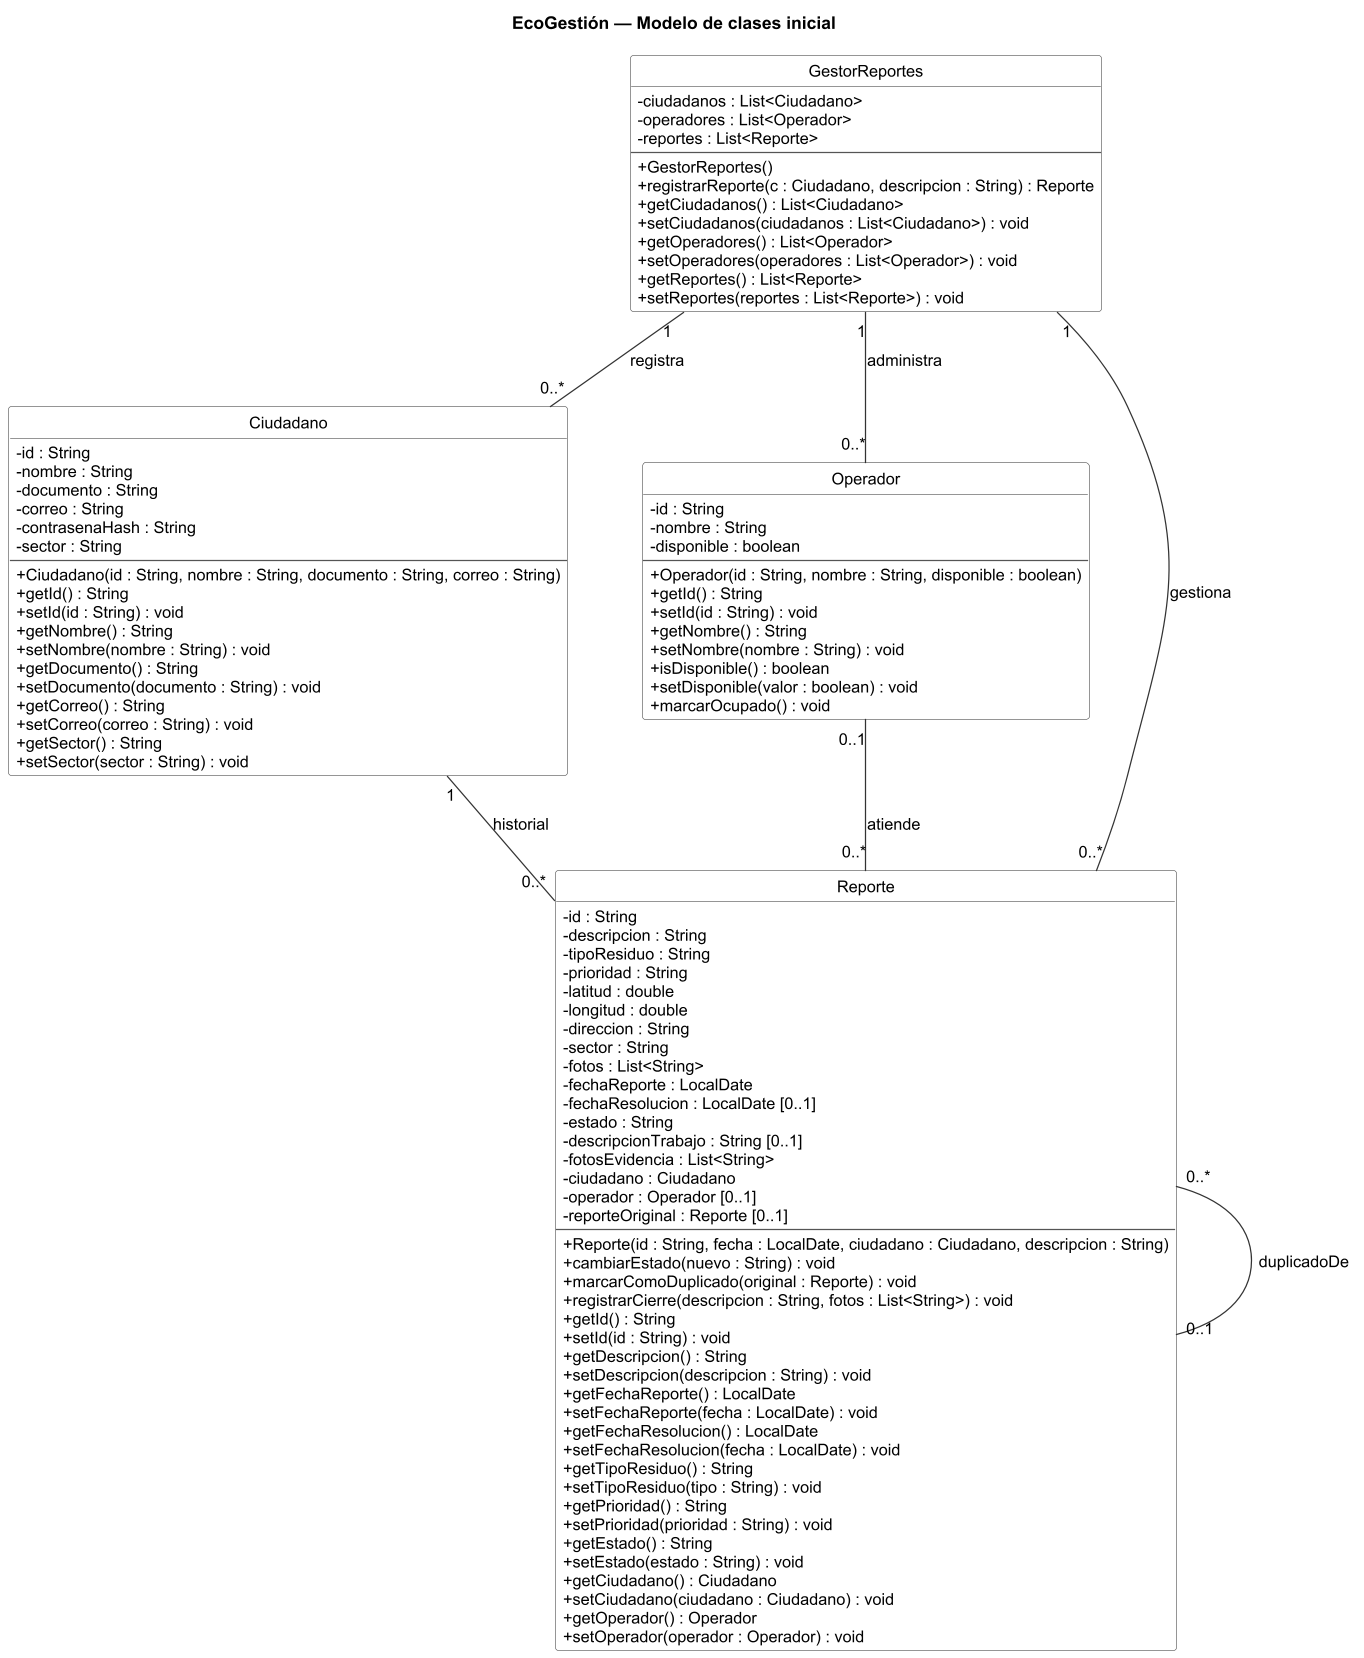

The diagram above was rendered by PlantUML. Its source (embedded in the PNG):
@startuml 03-vista-logica
' EcoGestión - Vista lógica: modelo de clases inicial
' Persistencia en MongoDB: los id son ObjectId (String).
skinparam dpi 120
skinparam defaultFontName Arial
skinparam defaultFontSize 13
skinparam shadowing false
skinparam classAttributeIconSize 0
skinparam nodesep 60
skinparam ranksep 60
skinparam class {
  BackgroundColor #FFFFFF
  BorderColor #555555
  ArrowColor #333333
}
hide circle
hide empty members
title EcoGestión — Modelo de clases inicial

class GestorReportes {
  - ciudadanos : List<Ciudadano>
  - operadores : List<Operador>
  - reportes : List<Reporte>
  --
  + GestorReportes()
  + registrarReporte(c : Ciudadano, descripcion : String) : Reporte
  + getCiudadanos() : List<Ciudadano>
  + setCiudadanos(ciudadanos : List<Ciudadano>) : void
  + getOperadores() : List<Operador>
  + setOperadores(operadores : List<Operador>) : void
  + getReportes() : List<Reporte>
  + setReportes(reportes : List<Reporte>) : void
}

class Ciudadano {
  - id : String
  - nombre : String
  - documento : String
  - correo : String
  - contrasenaHash : String
  - sector : String
  --
  + Ciudadano(id : String, nombre : String, documento : String, correo : String)
  + getId() : String
  + setId(id : String) : void
  + getNombre() : String
  + setNombre(nombre : String) : void
  + getDocumento() : String
  + setDocumento(documento : String) : void
  + getCorreo() : String
  + setCorreo(correo : String) : void
  + getSector() : String
  + setSector(sector : String) : void
}

class Operador {
  - id : String
  - nombre : String
  - disponible : boolean
  --
  + Operador(id : String, nombre : String, disponible : boolean)
  + getId() : String
  + setId(id : String) : void
  + getNombre() : String
  + setNombre(nombre : String) : void
  + isDisponible() : boolean
  + setDisponible(valor : boolean) : void
  + marcarOcupado() : void
}

class Reporte {
  - id : String
  - descripcion : String
  - tipoResiduo : String
  - prioridad : String
  - latitud : double
  - longitud : double
  - direccion : String
  - sector : String
  - fotos : List<String>
  - fechaReporte : LocalDate
  - fechaResolucion : LocalDate [0..1]
  - estado : String
  - descripcionTrabajo : String [0..1]
  - fotosEvidencia : List<String>
  - ciudadano : Ciudadano
  - operador : Operador [0..1]
  - reporteOriginal : Reporte [0..1]
  --
  + Reporte(id : String, fecha : LocalDate, ciudadano : Ciudadano, descripcion : String)
  + cambiarEstado(nuevo : String) : void
  + marcarComoDuplicado(original : Reporte) : void
  + registrarCierre(descripcion : String, fotos : List<String>) : void
  + getId() : String
  + setId(id : String) : void
  + getDescripcion() : String
  + setDescripcion(descripcion : String) : void
  + getFechaReporte() : LocalDate
  + setFechaReporte(fecha : LocalDate) : void
  + getFechaResolucion() : LocalDate
  + setFechaResolucion(fecha : LocalDate) : void
  + getTipoResiduo() : String
  + setTipoResiduo(tipo : String) : void
  + getPrioridad() : String
  + setPrioridad(prioridad : String) : void
  + getEstado() : String
  + setEstado(estado : String) : void
  + getCiudadano() : Ciudadano
  + setCiudadano(ciudadano : Ciudadano) : void
  + getOperador() : Operador
  + setOperador(operador : Operador) : void
}

GestorReportes "1" -- "0..*" Ciudadano : registra
GestorReportes "1" -- "0..*" Operador : administra
GestorReportes "1" -- "0..*" Reporte : gestiona
Ciudadano "1" -- "0..*" Reporte : historial
Operador "0..1" -- "0..*" Reporte : atiende
Reporte "0..*" -- "0..1" Reporte : duplicadoDe
@enduml